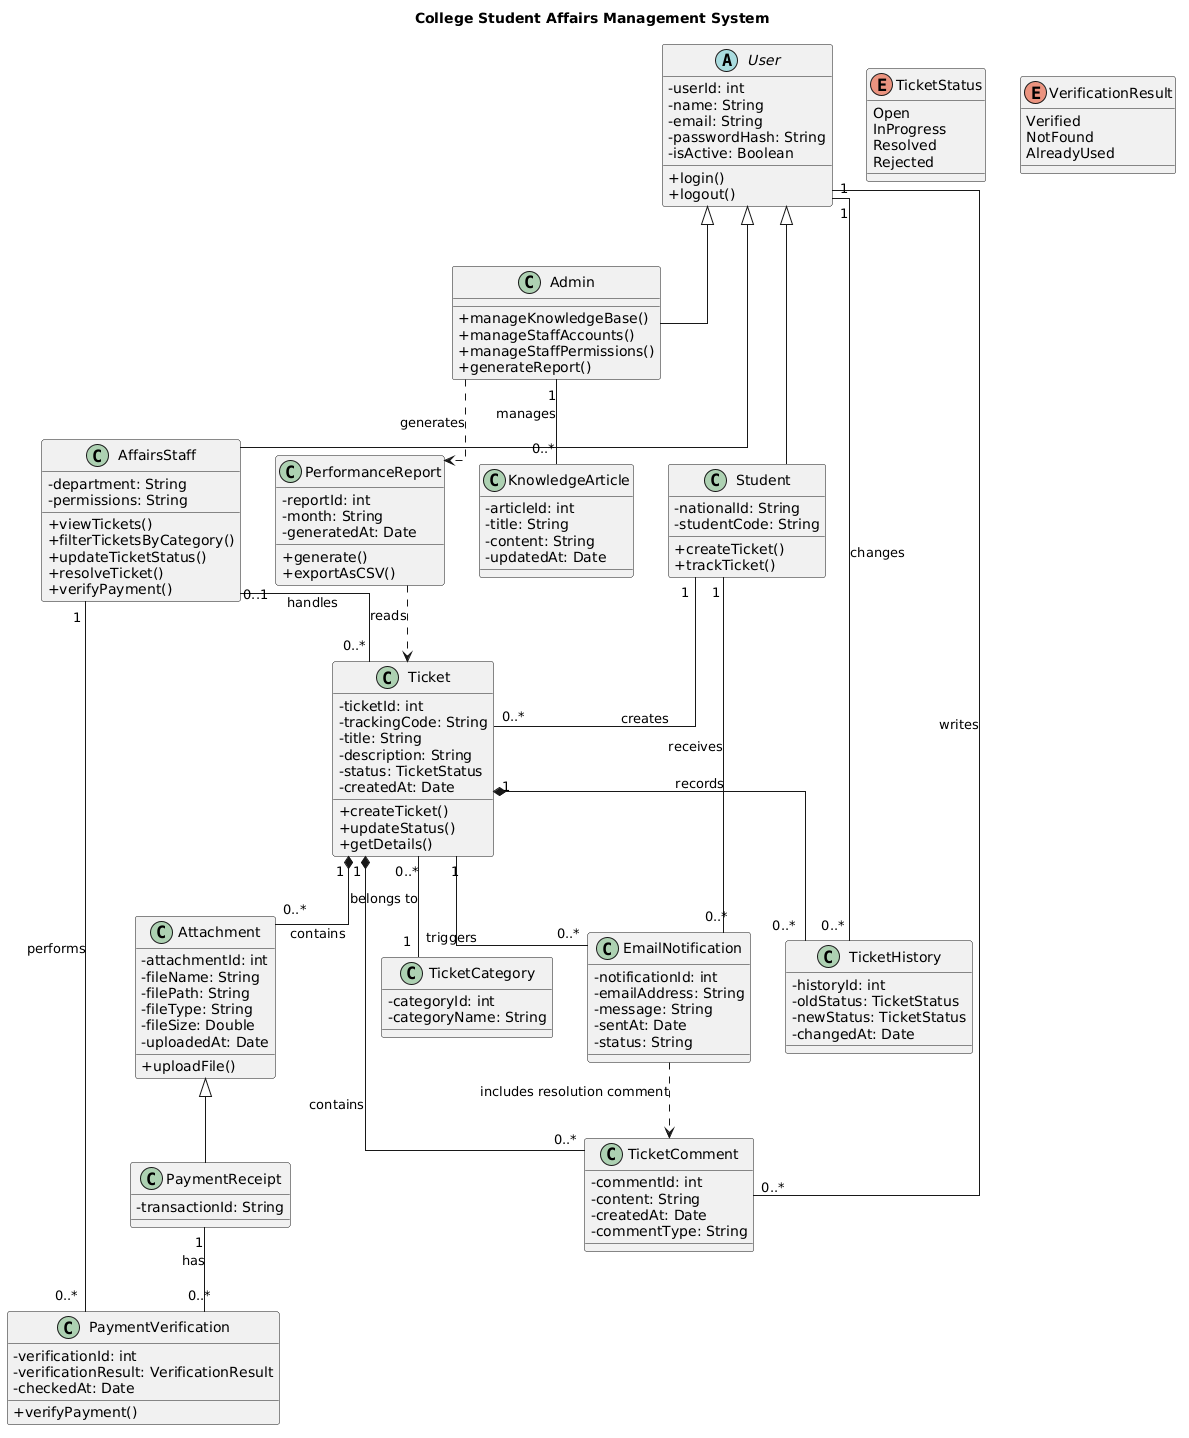

The diagram above was rendered by PlantUML. Its source (embedded in the PNG):
@startuml
title College Student Affairs Management System

skinparam classAttributeIconSize 0
skinparam linetype ortho

' =================================
' 1. USER CLASSES
' =================================

abstract class User {
  - userId: int
  - name: String
  - email: String
  - passwordHash: String
  - isActive: Boolean
  + login()
  + logout()
}

class Student {
  - nationalId: String
  - studentCode: String
  + createTicket()
  + trackTicket()
}

class AffairsStaff {
  - department: String
  - permissions: String
  + viewTickets()
  + filterTicketsByCategory()
  + updateTicketStatus()
  + resolveTicket()
  + verifyPayment()
}

class Admin {
  + manageKnowledgeBase()
  + manageStaffAccounts()
  + manageStaffPermissions()
  + generateReport()
}

User <|-- Student
User <|-- AffairsStaff
User <|-- Admin


' =================================
' 2. TICKET CLASSES
' =================================

class Ticket {
  - ticketId: int
  - trackingCode: String
  - title: String
  - description: String
  - status: TicketStatus
  - createdAt: Date
  + createTicket()
  + updateStatus()
  + getDetails()
}

enum TicketStatus {
  Open
  InProgress
  Resolved
  Rejected
}

class TicketCategory {
  - categoryId: int
  - categoryName: String
}

class TicketComment {
  - commentId: int
  - content: String
  - createdAt: Date
  - commentType: String
}

class TicketHistory {
  - historyId: int
  - oldStatus: TicketStatus
  - newStatus: TicketStatus
  - changedAt: Date
}

Student "1" -- "0..*" Ticket : creates
AffairsStaff "0..1" -- "0..*" Ticket : handles

Ticket "0..*" -- "1" TicketCategory : belongs to

Ticket "1" *-- "0..*" TicketComment : contains
Ticket "1" *-- "0..*" TicketHistory : records

User "1" -- "0..*" TicketComment : writes
User "1" -- "0..*" TicketHistory : changes


' =================================
' 3. ATTACHMENT CLASSES
' =================================

class Attachment {
  - attachmentId: int
  - fileName: String
  - filePath: String
  - fileType: String
  - fileSize: Double
  - uploadedAt: Date
  + uploadFile()
}

class PaymentReceipt {
  - transactionId: String
}

Attachment <|-- PaymentReceipt

Ticket "1" *-- "0..*" Attachment : contains


' =================================
' 4. PAYMENT VERIFICATION
' =================================

class PaymentVerification {
  - verificationId: int
  - verificationResult: VerificationResult
  - checkedAt: Date
  + verifyPayment()
}

enum VerificationResult {
  Verified
  NotFound
  AlreadyUsed
}

PaymentReceipt "1" -- "0..*" PaymentVerification : has
AffairsStaff "1" -- "0..*" PaymentVerification : performs


' =================================
' 5. KNOWLEDGE BASE
' =================================

class KnowledgeArticle {
  - articleId: int
  - title: String
  - content: String
  - updatedAt: Date
}

Admin "1" -- "0..*" KnowledgeArticle : manages


' =================================
' 6. EMAIL NOTIFICATION
' =================================

class EmailNotification {
  - notificationId: int
  - emailAddress: String
  - message: String
  - sentAt: Date
  - status: String
}

Ticket "1" -- "0..*" EmailNotification : triggers
Student "1" -- "0..*" EmailNotification : receives

EmailNotification ..> TicketComment : includes resolution comment


' =================================
' 7. PERFORMANCE REPORT
' =================================

class PerformanceReport {
  - reportId: int
  - month: String
  - generatedAt: Date
  + generate()
  + exportAsCSV()
}

Admin ..> PerformanceReport : generates
PerformanceReport ..> Ticket : reads
@enduml